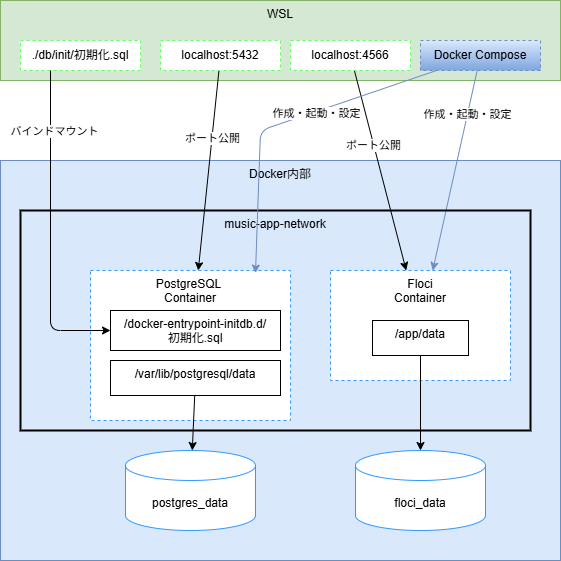

The diagram above was exported from draw.io. Its source (the exported page's mxGraphModel, read from the mxfile embedded in the PNG):
<mxGraphModel dx="641" dy="593" grid="1" gridSize="10" guides="1" tooltips="1" connect="1" arrows="1" fold="1" page="1" pageScale="1" pageWidth="827" pageHeight="1169" math="0" shadow="0">
  <root>
    <mxCell id="0" />
    <mxCell id="1" parent="0" />
    <mxCell id="2" value="WSL" style="rounded=0;whiteSpace=wrap;html=1;fillColor=#d5e8d4;strokeColor=#82b366;horizontal=1;verticalAlign=top;" parent="1" vertex="1">
      <mxGeometry x="80" y="80" width="560" height="80" as="geometry" />
    </mxCell>
    <mxCell id="3" value="Docker内部" style="rounded=0;whiteSpace=wrap;html=1;fillColor=#dae8fc;strokeColor=#6c8ebf;verticalAlign=top;" parent="1" vertex="1">
      <mxGeometry x="80" y="240" width="560" height="400" as="geometry" />
    </mxCell>
    <mxCell id="5" value="./db/init/初期化.sql" style="rounded=0;whiteSpace=wrap;html=1;dashed=1;strokeColor=#66FF66;" parent="1" vertex="1">
      <mxGeometry x="100" y="120" width="120" height="30" as="geometry" />
    </mxCell>
    <mxCell id="15" style="edgeStyle=none;html=1;" parent="1" source="6" target="10" edge="1">
      <mxGeometry relative="1" as="geometry" />
    </mxCell>
    <mxCell id="36" value="ポート公開" style="edgeLabel;html=1;align=center;verticalAlign=middle;resizable=0;points=[];" vertex="1" connectable="0" parent="15">
      <mxGeometry x="-0.3196" relative="1" as="geometry">
        <mxPoint as="offset" />
      </mxGeometry>
    </mxCell>
    <mxCell id="6" value="localhost:5432" style="rounded=0;whiteSpace=wrap;html=1;dashed=1;strokeColor=#66FF66;" parent="1" vertex="1">
      <mxGeometry x="240" y="120" width="120" height="30" as="geometry" />
    </mxCell>
    <mxCell id="16" style="edgeStyle=none;html=1;" parent="1" source="7" target="11" edge="1">
      <mxGeometry relative="1" as="geometry" />
    </mxCell>
    <mxCell id="35" value="ポート公開" style="edgeLabel;html=1;align=center;verticalAlign=middle;resizable=0;points=[];" vertex="1" connectable="0" parent="16">
      <mxGeometry x="-0.2532" y="-1" relative="1" as="geometry">
        <mxPoint as="offset" />
      </mxGeometry>
    </mxCell>
    <mxCell id="7" value="localhost:4566" style="rounded=0;whiteSpace=wrap;html=1;dashed=1;strokeColor=#66FF66;" parent="1" vertex="1">
      <mxGeometry x="370" y="120" width="120" height="30" as="geometry" />
    </mxCell>
    <mxCell id="17" style="edgeStyle=none;html=1;fillColor=#dae8fc;gradientColor=#7ea6e0;strokeColor=#6c8ebf;" parent="1" source="8" target="11" edge="1">
      <mxGeometry relative="1" as="geometry" />
    </mxCell>
    <mxCell id="33" value="作成・起動・設定" style="edgeLabel;html=1;align=center;verticalAlign=middle;resizable=0;points=[];" vertex="1" connectable="0" parent="17">
      <mxGeometry x="-0.5602" relative="1" as="geometry">
        <mxPoint as="offset" />
      </mxGeometry>
    </mxCell>
    <mxCell id="8" value="Docker Compose" style="rounded=0;whiteSpace=wrap;html=1;dashed=1;strokeColor=#6c8ebf;fillColor=#dae8fc;gradientColor=#7ea6e0;" parent="1" vertex="1">
      <mxGeometry x="500" y="120" width="120" height="30" as="geometry" />
    </mxCell>
    <mxCell id="9" value="music-app-network" style="rounded=0;whiteSpace=wrap;html=1;strokeWidth=2;fillColor=none;verticalAlign=top;" parent="1" vertex="1">
      <mxGeometry x="100" y="290" width="510" height="220" as="geometry" />
    </mxCell>
    <mxCell id="10" value="PostgreSQL&amp;nbsp;&lt;div&gt;Container&lt;/div&gt;" style="rounded=0;whiteSpace=wrap;html=1;dashed=1;strokeColor=#3399FF;verticalAlign=top;" parent="1" vertex="1">
      <mxGeometry x="170" y="350" width="200" height="150" as="geometry" />
    </mxCell>
    <mxCell id="11" value="Floci&lt;div&gt;Container&lt;/div&gt;" style="rounded=0;whiteSpace=wrap;html=1;dashed=1;strokeColor=#3399FF;verticalAlign=top;" parent="1" vertex="1">
      <mxGeometry x="410" y="350" width="180" height="110" as="geometry" />
    </mxCell>
    <mxCell id="12" value="postgres_data" style="shape=cylinder3;whiteSpace=wrap;html=1;boundedLbl=1;backgroundOutline=1;size=15;strokeColor=#3399FF;" parent="1" vertex="1">
      <mxGeometry x="205" y="530" width="130" height="80" as="geometry" />
    </mxCell>
    <mxCell id="13" value="floci_data" style="shape=cylinder3;whiteSpace=wrap;html=1;boundedLbl=1;backgroundOutline=1;size=15;strokeColor=#3399FF;" parent="1" vertex="1">
      <mxGeometry x="435" y="530" width="130" height="80" as="geometry" />
    </mxCell>
    <mxCell id="18" style="edgeStyle=none;html=1;entryX=0.825;entryY=0.017;entryDx=0;entryDy=0;entryPerimeter=0;fillColor=#dae8fc;gradientColor=#7ea6e0;strokeColor=#6c8ebf;" parent="1" source="8" target="10" edge="1">
      <mxGeometry relative="1" as="geometry">
        <Array as="points">
          <mxPoint x="340" y="210" />
        </Array>
      </mxGeometry>
    </mxCell>
    <mxCell id="34" value="作成・起動・設定" style="edgeLabel;html=1;align=center;verticalAlign=middle;resizable=0;points=[];" vertex="1" connectable="0" parent="18">
      <mxGeometry x="-0.2204" y="1" relative="1" as="geometry">
        <mxPoint as="offset" />
      </mxGeometry>
    </mxCell>
    <mxCell id="19" value="/docker-entrypoint-initdb.d/&lt;div&gt;初期化.sql&lt;/div&gt;" style="rounded=0;whiteSpace=wrap;html=1;strokeWidth=1;fillColor=none;verticalAlign=top;" parent="1" vertex="1">
      <mxGeometry x="190" y="390" width="170" height="40" as="geometry" />
    </mxCell>
    <mxCell id="32" style="edgeStyle=none;html=1;" edge="1" parent="1" source="20" target="12">
      <mxGeometry relative="1" as="geometry" />
    </mxCell>
    <mxCell id="20" value="/var/lib/postgresql/data" style="rounded=0;whiteSpace=wrap;html=1;strokeWidth=1;fillColor=none;verticalAlign=top;" vertex="1" parent="1">
      <mxGeometry x="190" y="440" width="170" height="35" as="geometry" />
    </mxCell>
    <mxCell id="24" value="/app/data" style="rounded=0;whiteSpace=wrap;html=1;strokeWidth=1;fillColor=none;verticalAlign=top;" vertex="1" parent="1">
      <mxGeometry x="452" y="400" width="96" height="35" as="geometry" />
    </mxCell>
    <mxCell id="29" style="edgeStyle=none;html=1;entryX=0.5;entryY=0;entryDx=0;entryDy=0;entryPerimeter=0;" edge="1" parent="1" source="24" target="13">
      <mxGeometry relative="1" as="geometry" />
    </mxCell>
    <mxCell id="14" style="edgeStyle=none;html=1;entryX=0;entryY=0.5;entryDx=0;entryDy=0;exitX=0.25;exitY=1;exitDx=0;exitDy=0;" parent="1" source="5" target="19" edge="1">
      <mxGeometry relative="1" as="geometry">
        <Array as="points">
          <mxPoint x="130" y="410" />
        </Array>
      </mxGeometry>
    </mxCell>
    <mxCell id="37" value="バインドマウント" style="edgeLabel;html=1;align=center;verticalAlign=middle;resizable=0;points=[];" vertex="1" connectable="0" parent="14">
      <mxGeometry x="-0.625" y="3" relative="1" as="geometry">
        <mxPoint as="offset" />
      </mxGeometry>
    </mxCell>
  </root>
</mxGraphModel>